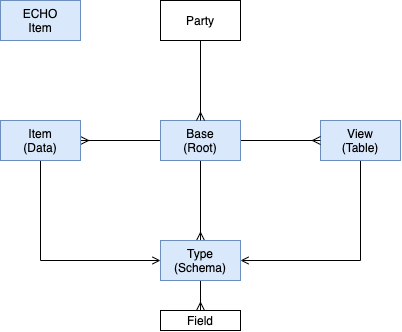

The diagram above was exported from draw.io. Its source (the exported page's mxGraphModel, read from the mxfile embedded in the PNG):
<mxGraphModel dx="1082" dy="676" grid="1" gridSize="10" guides="1" tooltips="1" connect="1" arrows="1" fold="1" page="1" pageScale="1" pageWidth="850" pageHeight="1100" math="0" shadow="0">
  <root>
    <mxCell id="0" />
    <mxCell id="1" parent="0" />
    <mxCell id="W2ie7EAfbuP3p_PSlr6--17" style="edgeStyle=orthogonalEdgeStyle;rounded=0;orthogonalLoop=1;jettySize=auto;html=1;exitX=0.5;exitY=1;exitDx=0;exitDy=0;entryX=1;entryY=0.5;entryDx=0;entryDy=0;endArrow=open;endFill=0;" edge="1" parent="1" source="FHkWqPvGWfyo9Sl9M7uT-2" target="FHkWqPvGWfyo9Sl9M7uT-6">
      <mxGeometry relative="1" as="geometry" />
    </mxCell>
    <mxCell id="FHkWqPvGWfyo9Sl9M7uT-2" value="View&lt;br&gt;(Table)" style="rounded=0;whiteSpace=wrap;html=1;fillColor=#dae8fc;strokeColor=#6c8ebf;" parent="1" vertex="1">
      <mxGeometry x="360" y="160" width="80" height="40" as="geometry" />
    </mxCell>
    <mxCell id="FHkWqPvGWfyo9Sl9M7uT-5" style="edgeStyle=orthogonalEdgeStyle;rounded=0;orthogonalLoop=1;jettySize=auto;html=1;exitX=1;exitY=0.5;exitDx=0;exitDy=0;endArrow=ERmany;endFill=0;" parent="1" source="FHkWqPvGWfyo9Sl9M7uT-3" target="FHkWqPvGWfyo9Sl9M7uT-2" edge="1">
      <mxGeometry relative="1" as="geometry" />
    </mxCell>
    <mxCell id="W2ie7EAfbuP3p_PSlr6--14" style="edgeStyle=orthogonalEdgeStyle;rounded=0;orthogonalLoop=1;jettySize=auto;html=1;exitX=0;exitY=0.5;exitDx=0;exitDy=0;entryX=1;entryY=0.5;entryDx=0;entryDy=0;endArrow=ERmany;endFill=0;" edge="1" parent="1" source="FHkWqPvGWfyo9Sl9M7uT-3" target="W2ie7EAfbuP3p_PSlr6--13">
      <mxGeometry relative="1" as="geometry" />
    </mxCell>
    <mxCell id="W2ie7EAfbuP3p_PSlr6--15" style="edgeStyle=orthogonalEdgeStyle;rounded=0;orthogonalLoop=1;jettySize=auto;html=1;exitX=0.5;exitY=1;exitDx=0;exitDy=0;endArrow=ERmany;endFill=0;" edge="1" parent="1" source="FHkWqPvGWfyo9Sl9M7uT-3" target="FHkWqPvGWfyo9Sl9M7uT-6">
      <mxGeometry relative="1" as="geometry" />
    </mxCell>
    <mxCell id="FHkWqPvGWfyo9Sl9M7uT-3" value="Base&lt;br&gt;(Root)" style="rounded=0;whiteSpace=wrap;html=1;fillColor=#dae8fc;strokeColor=#6c8ebf;" parent="1" vertex="1">
      <mxGeometry x="200" y="160" width="80" height="40" as="geometry" />
    </mxCell>
    <mxCell id="W2ie7EAfbuP3p_PSlr6--19" style="edgeStyle=orthogonalEdgeStyle;rounded=0;orthogonalLoop=1;jettySize=auto;html=1;exitX=0.5;exitY=1;exitDx=0;exitDy=0;entryX=0.5;entryY=0;entryDx=0;entryDy=0;endArrow=ERmany;endFill=0;" edge="1" parent="1" source="FHkWqPvGWfyo9Sl9M7uT-6" target="W2ie7EAfbuP3p_PSlr6--18">
      <mxGeometry relative="1" as="geometry" />
    </mxCell>
    <mxCell id="FHkWqPvGWfyo9Sl9M7uT-6" value="Type&lt;br&gt;(Schema)" style="rounded=0;whiteSpace=wrap;html=1;fillColor=#dae8fc;strokeColor=#6c8ebf;" parent="1" vertex="1">
      <mxGeometry x="200" y="280" width="80" height="40" as="geometry" />
    </mxCell>
    <mxCell id="FHkWqPvGWfyo9Sl9M7uT-11" value="ECHO&lt;br&gt;Item" style="rounded=0;whiteSpace=wrap;html=1;fillColor=#dae8fc;strokeColor=#6c8ebf;" parent="1" vertex="1">
      <mxGeometry x="40" y="40" width="80" height="40" as="geometry" />
    </mxCell>
    <mxCell id="W2ie7EAfbuP3p_PSlr6--12" style="edgeStyle=orthogonalEdgeStyle;rounded=0;orthogonalLoop=1;jettySize=auto;html=1;exitX=0.5;exitY=1;exitDx=0;exitDy=0;endArrow=ERmany;endFill=0;" edge="1" parent="1" source="W2ie7EAfbuP3p_PSlr6--11" target="FHkWqPvGWfyo9Sl9M7uT-3">
      <mxGeometry relative="1" as="geometry" />
    </mxCell>
    <mxCell id="W2ie7EAfbuP3p_PSlr6--11" value="Party" style="rounded=0;whiteSpace=wrap;html=1;" vertex="1" parent="1">
      <mxGeometry x="200" y="40" width="80" height="40" as="geometry" />
    </mxCell>
    <mxCell id="W2ie7EAfbuP3p_PSlr6--16" style="edgeStyle=orthogonalEdgeStyle;rounded=0;orthogonalLoop=1;jettySize=auto;html=1;exitX=0.5;exitY=1;exitDx=0;exitDy=0;entryX=0;entryY=0.5;entryDx=0;entryDy=0;endArrow=open;endFill=0;" edge="1" parent="1" source="W2ie7EAfbuP3p_PSlr6--13" target="FHkWqPvGWfyo9Sl9M7uT-6">
      <mxGeometry relative="1" as="geometry" />
    </mxCell>
    <mxCell id="W2ie7EAfbuP3p_PSlr6--13" value="Item&lt;br&gt;(Data)" style="rounded=0;whiteSpace=wrap;html=1;fillColor=#dae8fc;strokeColor=#6c8ebf;" vertex="1" parent="1">
      <mxGeometry x="40" y="160" width="80" height="40" as="geometry" />
    </mxCell>
    <mxCell id="W2ie7EAfbuP3p_PSlr6--18" value="Field" style="rounded=0;whiteSpace=wrap;html=1;" vertex="1" parent="1">
      <mxGeometry x="200" y="350" width="80" height="20" as="geometry" />
    </mxCell>
  </root>
</mxGraphModel>